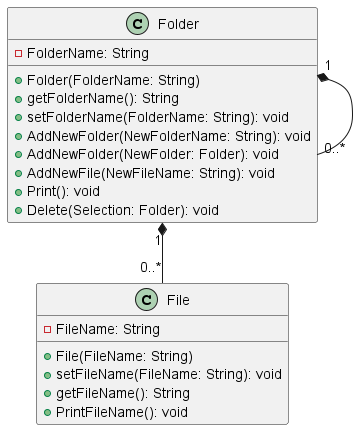

The diagram above was rendered by PlantUML. Its source (embedded in the PNG):
@startuml
'https://plantuml.com/class-diagram


Folder "1" *-- "0..*" File
Folder "1" *-- "0..*" Folder


class Folder {
-FolderName: String

+Folder(FolderName: String)
+getFolderName(): String
+setFolderName(FolderName: String): void
+AddNewFolder(NewFolderName: String): void
+AddNewFolder(NewFolder: Folder): void
+AddNewFile(NewFileName: String): void
+Print(): void
+Delete(Selection: Folder): void
}

class File{
-FileName: String

+File(FileName: String)
+setFileName(FileName: String): void
+getFileName(): String
+PrintFileName(): void
}

@enduml